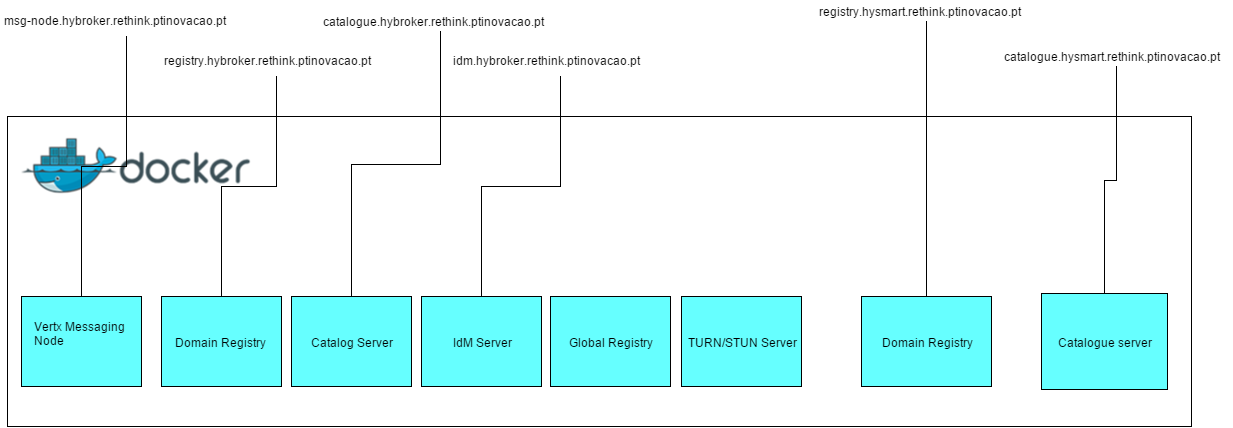

The diagram above was exported from draw.io. Its source (the exported page's mxGraphModel, read from the mxfile embedded in the PNG):
<mxGraphModel dx="857" dy="387" grid="1" gridSize="10" guides="1" tooltips="1" connect="1" arrows="1" fold="1" page="1" pageScale="1" pageWidth="826" pageHeight="1169" background="#ffffff" math="0">
  <root>
    <mxCell id="0" />
    <mxCell id="1" parent="0" />
    <mxCell id="2" value="" style="whiteSpace=wrap;html=1;" vertex="1" parent="1">
      <mxGeometry x="56" y="180" width="1184" height="310" as="geometry" />
    </mxCell>
    <mxCell id="3" value="" style="shape=image;verticalLabelPosition=bottom;labelBackgroundColor=#ffffff;verticalAlign=top;aspect=fixed;image=data:image/png,(base64 omitted: 16932 chars);" vertex="1" parent="1">
      <mxGeometry x="68" y="200" width="232" height="58" as="geometry" />
    </mxCell>
    <mxCell id="4" style="edgeStyle=orthogonalEdgeStyle;rounded=0;html=1;endArrow=none;endFill=0;jettySize=auto;orthogonalLoop=1;strokeColor=#000000;" edge="1" source="5" target="6" parent="1">
      <mxGeometry x="130" y="100" as="geometry" />
    </mxCell>
    <mxCell id="5" value="msg-node.hybroker.rethink.ptinovacao.pt" style="text;html=1;" vertex="1" parent="1">
      <mxGeometry x="50" y="70" width="250" height="30" as="geometry" />
    </mxCell>
    <mxCell id="6" value="" style="whiteSpace=wrap;html=1;fillColor=#66FFFF;" vertex="1" parent="1">
      <mxGeometry x="70" y="360" width="120" height="90" as="geometry" />
    </mxCell>
    <mxCell id="7" value="Vertx Messaging&amp;nbsp;&lt;div&gt;Node&lt;/div&gt;" style="text;html=1;resizable=0;points=[];autosize=1;align=left;verticalAlign=top;spacingTop=-4;" vertex="1" parent="1">
      <mxGeometry x="80" y="380" width="110" height="30" as="geometry" />
    </mxCell>
    <mxCell id="8" value="&lt;span&gt;Domain&amp;nbsp;&lt;/span&gt;Registry&amp;nbsp;" style="whiteSpace=wrap;html=1;fillColor=#66FFFF;" vertex="1" parent="1">
      <mxGeometry x="210" y="360" width="120" height="90" as="geometry" />
    </mxCell>
    <mxCell id="9" value="Catalog Server" style="whiteSpace=wrap;html=1;fillColor=#66FFFF;" vertex="1" parent="1">
      <mxGeometry x="340" y="360" width="120" height="90" as="geometry" />
    </mxCell>
    <mxCell id="10" value="&lt;span&gt;IdM Server&lt;/span&gt;" style="whiteSpace=wrap;html=1;fillColor=#66FFFF;" vertex="1" parent="1">
      <mxGeometry x="470" y="360" width="120" height="90" as="geometry" />
    </mxCell>
    <mxCell id="11" style="edgeStyle=orthogonalEdgeStyle;rounded=0;html=1;entryX=0.5;entryY=0;endArrow=none;endFill=0;jettySize=auto;orthogonalLoop=1;strokeColor=#000000;" edge="1" source="12" target="8" parent="1">
      <mxGeometry x="270" y="140" as="geometry" />
    </mxCell>
    <mxCell id="12" value="registry.hybroker.rethink.ptinovacao.pt" style="text;html=1;" vertex="1" parent="1">
      <mxGeometry x="210" y="110" width="230" height="30" as="geometry" />
    </mxCell>
    <mxCell id="13" style="edgeStyle=orthogonalEdgeStyle;rounded=0;html=1;entryX=0.5;entryY=0;endArrow=none;endFill=0;jettySize=auto;orthogonalLoop=1;strokeColor=#000000;" edge="1" source="14" target="9" parent="1">
      <mxGeometry x="400" y="95" as="geometry" />
    </mxCell>
    <mxCell id="14" value="&lt;span&gt;catalogue.hybroker.rethink.ptinovacao.pt&lt;/span&gt;" style="text;html=1;resizable=0;points=[];autosize=1;align=left;verticalAlign=top;spacingTop=-4;" vertex="1" parent="1">
      <mxGeometry x="369" y="75" width="240" height="20" as="geometry" />
    </mxCell>
    <mxCell id="15" style="edgeStyle=orthogonalEdgeStyle;rounded=0;html=1;endArrow=none;endFill=0;jettySize=auto;orthogonalLoop=1;strokeColor=#000000;" edge="1" source="16" target="10" parent="1">
      <mxGeometry x="530" y="140" as="geometry" />
    </mxCell>
    <mxCell id="16" value="idm.hybroker.rethink.ptinovacao.pt" style="text;html=1;" vertex="1" parent="1">
      <mxGeometry x="499" y="110" width="220" height="30" as="geometry" />
    </mxCell>
    <mxCell id="17" value="&lt;span&gt;Global Registry&lt;/span&gt;" style="whiteSpace=wrap;html=1;fillColor=#66FFFF;" vertex="1" parent="1">
      <mxGeometry x="599" y="360" width="120" height="90" as="geometry" />
    </mxCell>
    <mxCell id="18" value="&lt;span&gt;TURN/STUN Server&lt;/span&gt;" style="whiteSpace=wrap;html=1;fillColor=#66FFFF;" vertex="1" parent="1">
      <mxGeometry x="730" y="360" width="120" height="90" as="geometry" />
    </mxCell>
    <mxCell id="19" value="&lt;span&gt;Domain Registry&lt;/span&gt;" style="whiteSpace=wrap;html=1;fillColor=#66FFFF;" vertex="1" parent="1">
      <mxGeometry x="910" y="360" width="130" height="90" as="geometry" />
    </mxCell>
    <mxCell id="20" value="&lt;span&gt;Catalogue server&lt;/span&gt;" style="whiteSpace=wrap;html=1;fillColor=#66FFFF;" vertex="1" parent="1">
      <mxGeometry x="1090" y="357" width="126" height="96" as="geometry" />
    </mxCell>
    <mxCell id="21" style="edgeStyle=orthogonalEdgeStyle;rounded=0;html=1;entryX=0.5;entryY=0;endArrow=none;endFill=0;jettySize=auto;orthogonalLoop=1;strokeColor=#000000;" edge="1" source="22" target="19" parent="1">
      <mxGeometry x="1244" y="130" as="geometry" />
    </mxCell>
    <mxCell id="22" value="&lt;span&gt;registry.hysmart.rethink.ptinovacao.pt&lt;/span&gt;" style="text;html=1;resizable=0;points=[];autosize=1;align=left;verticalAlign=top;spacingTop=-4;" vertex="1" parent="1">
      <mxGeometry x="865" y="65" width="220" height="20" as="geometry" />
    </mxCell>
    <mxCell id="23" style="edgeStyle=orthogonalEdgeStyle;rounded=0;html=1;entryX=0.5;entryY=0;endArrow=none;endFill=0;jettySize=auto;orthogonalLoop=1;strokeColor=#000000;" edge="1" source="24" target="20" parent="1">
      <mxGeometry x="1494" y="188" as="geometry" />
    </mxCell>
    <mxCell id="24" value="&lt;span&gt;catalogue.hysmart.rethink.ptinovacao.pt&lt;/span&gt;" style="text;html=1;resizable=0;points=[];autosize=1;align=left;verticalAlign=top;spacingTop=-4;" vertex="1" parent="1">
      <mxGeometry x="1050" y="110" width="230" height="20" as="geometry" />
    </mxCell>
  </root>
</mxGraphModel>